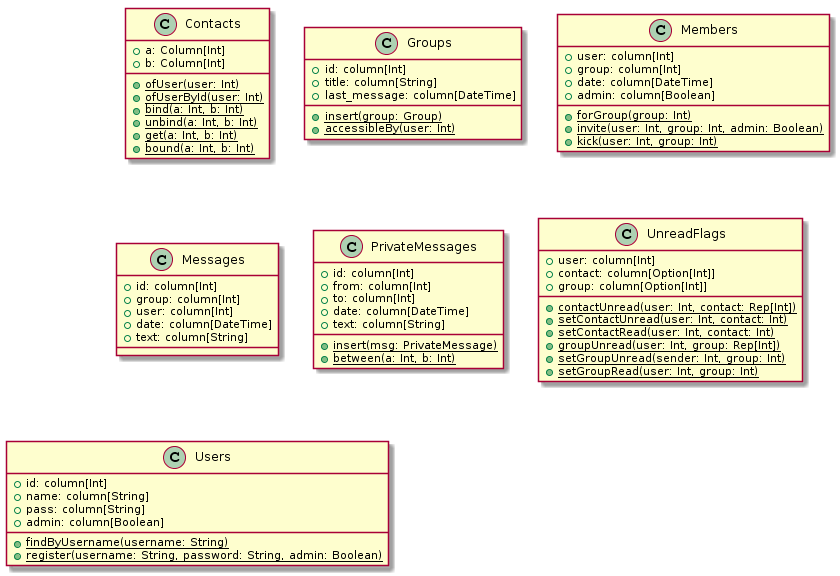

The diagram above was rendered by PlantUML. Its source (embedded in the PNG):
@startuml
class Contacts {
	+a: Column[Int]
	+b: Column[Int]
	{static}+ofUser(user: Int)
	{static}+ofUserById(user: Int)
	{static}+bind(a: Int, b: Int)
	{static}+unbind(a: Int, b: Int)
	{static}+get(a: Int, b: Int)
	{static}+bound(a: Int, b: Int)
}

class Groups {
	+id: column[Int]
	+title: column[String]
	+last_message: column[DateTime]
	{static}+insert(group: Group)
	{static}+accessibleBy(user: Int)
}

class Members {
	+user: column[Int]
	+group: column[Int]
	+date: column[DateTime]
	+admin: column[Boolean]
	{static}+forGroup(group: Int)
	{static}+invite(user: Int, group: Int, admin: Boolean)
	{static}+kick(user: Int, group: Int)
}

class Messages {
	+id: column[Int]
	+group: column[Int]
	+user: column[Int]
	+date: column[DateTime]
	+text: column[String]
}

class PrivateMessages {
	+id: column[Int]
	+from: column[Int]
	+to: column[Int]
	+date: column[DateTime]
	+text: column[String]
	{static}+insert(msg: PrivateMessage)
	{static}+between(a: Int, b: Int)
}

class UnreadFlags {
	+user: column[Int]
	+contact: column[Option[Int]]
	+group: column[Option[Int]]
	{static}+contactUnread(user: Int, contact: Rep[Int])
	{static}+setContactUnread(user: Int, contact: Int)
	{static}+setContactRead(user: Int, contact: Int)
	{static}+groupUnread(user: Int, group: Rep[Int])
	{static}+setGroupUnread(sender: Int, group: Int)
	{static}+setGroupRead(user: Int, group: Int)
}

class Users {
	+id: column[Int]
	+name: column[String]
	+pass: column[String]
	+admin: column[Boolean]
	{static}+findByUsername(username: String)
	{static}+register(username: String, password: String, admin: Boolean)
}
@enduml